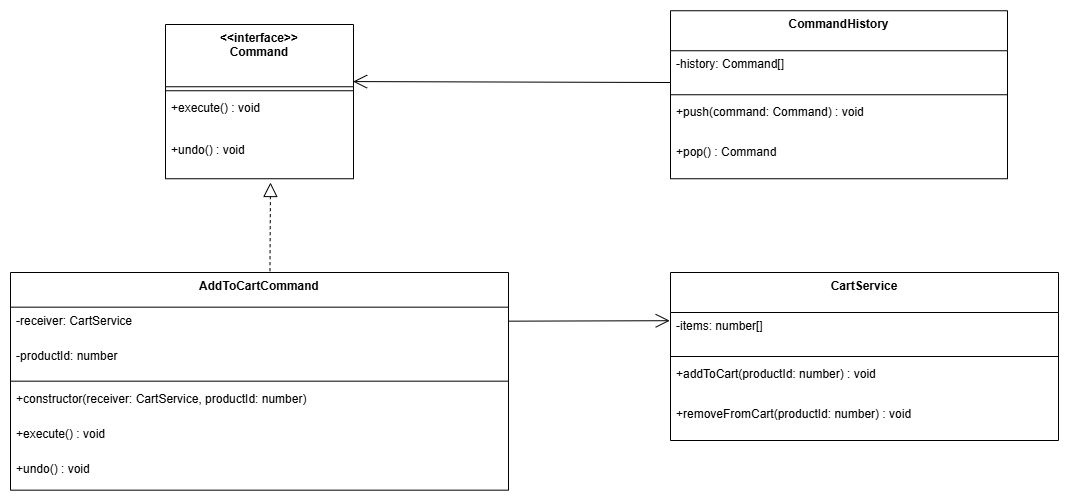

The diagram above was exported from draw.io. Its source (the exported page's mxGraphModel, read from the mxfile embedded in the PNG):
<mxGraphModel dx="1678" dy="884" grid="1" gridSize="10" guides="1" tooltips="1" connect="1" arrows="1" fold="1" page="0" pageScale="1" pageWidth="850" pageHeight="1100" background="none" math="0" shadow="0">
  <root>
    <mxCell id="0" />
    <mxCell id="1" parent="0" />
    <mxCell id="189j5K75fjfKekTVqHwP-304" parent="1" style="swimlane;fontStyle=1;align=center;verticalAlign=top;childLayout=stackLayout;horizontal=1;startSize=62.25;horizontalStack=0;resizeParent=1;resizeParentMax=0;resizeLast=0;collapsible=0;marginBottom=0;" value="&lt;&lt;interface&gt;&gt;&#10;Command" vertex="1">
      <mxGeometry height="154.25" width="188" x="175" y="262" as="geometry" />
    </mxCell>
    <mxCell id="189j5K75fjfKekTVqHwP-305" parent="189j5K75fjfKekTVqHwP-304" style="line;strokeWidth=1;fillColor=none;align=left;verticalAlign=middle;spacingTop=-1;spacingLeft=3;spacingRight=3;rotatable=0;labelPosition=right;points=[];portConstraint=eastwest;strokeColor=inherit;" vertex="1">
      <mxGeometry height="8" width="188" y="62.25" as="geometry" />
    </mxCell>
    <mxCell id="189j5K75fjfKekTVqHwP-306" parent="189j5K75fjfKekTVqHwP-304" style="text;strokeColor=none;fillColor=none;align=left;verticalAlign=top;spacingLeft=4;spacingRight=4;overflow=hidden;rotatable=0;points=[[0,0.5],[1,0.5]];portConstraint=eastwest;" value="+execute() : void" vertex="1">
      <mxGeometry height="42" width="188" y="70.25" as="geometry" />
    </mxCell>
    <mxCell id="189j5K75fjfKekTVqHwP-307" parent="189j5K75fjfKekTVqHwP-304" style="text;strokeColor=none;fillColor=none;align=left;verticalAlign=top;spacingLeft=4;spacingRight=4;overflow=hidden;rotatable=0;points=[[0,0.5],[1,0.5]];portConstraint=eastwest;" value="+undo() : void" vertex="1">
      <mxGeometry height="42" width="188" y="112.25" as="geometry" />
    </mxCell>
    <mxCell id="189j5K75fjfKekTVqHwP-308" parent="1" style="swimlane;fontStyle=1;align=center;verticalAlign=top;childLayout=stackLayout;horizontal=1;startSize=40;horizontalStack=0;resizeParent=1;resizeParentMax=0;resizeLast=0;collapsible=0;marginBottom=0;" value="CartService" vertex="1">
      <mxGeometry height="168" width="388" x="680" y="510" as="geometry" />
    </mxCell>
    <mxCell id="189j5K75fjfKekTVqHwP-309" parent="189j5K75fjfKekTVqHwP-308" style="text;strokeColor=none;fillColor=none;align=left;verticalAlign=top;spacingLeft=4;spacingRight=4;overflow=hidden;rotatable=0;points=[[0,0.5],[1,0.5]];portConstraint=eastwest;" value="-items: number[]" vertex="1">
      <mxGeometry height="40" width="388" y="40" as="geometry" />
    </mxCell>
    <mxCell id="189j5K75fjfKekTVqHwP-310" parent="189j5K75fjfKekTVqHwP-308" style="line;strokeWidth=1;fillColor=none;align=left;verticalAlign=middle;spacingTop=-1;spacingLeft=3;spacingRight=3;rotatable=0;labelPosition=right;points=[];portConstraint=eastwest;strokeColor=inherit;" vertex="1">
      <mxGeometry height="8" width="388" y="80" as="geometry" />
    </mxCell>
    <mxCell id="189j5K75fjfKekTVqHwP-311" parent="189j5K75fjfKekTVqHwP-308" style="text;strokeColor=none;fillColor=none;align=left;verticalAlign=top;spacingLeft=4;spacingRight=4;overflow=hidden;rotatable=0;points=[[0,0.5],[1,0.5]];portConstraint=eastwest;" value="+addToCart(productId: number) : void" vertex="1">
      <mxGeometry height="40" width="388" y="88" as="geometry" />
    </mxCell>
    <mxCell id="189j5K75fjfKekTVqHwP-312" parent="189j5K75fjfKekTVqHwP-308" style="text;strokeColor=none;fillColor=none;align=left;verticalAlign=top;spacingLeft=4;spacingRight=4;overflow=hidden;rotatable=0;points=[[0,0.5],[1,0.5]];portConstraint=eastwest;" value="+removeFromCart(productId: number) : void" vertex="1">
      <mxGeometry height="40" width="388" y="128" as="geometry" />
    </mxCell>
    <mxCell id="189j5K75fjfKekTVqHwP-313" parent="1" style="swimlane;fontStyle=1;align=center;verticalAlign=top;childLayout=stackLayout;horizontal=1;startSize=34.666666666666664;horizontalStack=0;resizeParent=1;resizeParentMax=0;resizeLast=0;collapsible=0;marginBottom=0;" value="AddToCartCommand" vertex="1">
      <mxGeometry height="217.66666666666666" width="498" x="20" y="510" as="geometry" />
    </mxCell>
    <mxCell id="189j5K75fjfKekTVqHwP-314" parent="189j5K75fjfKekTVqHwP-313" style="text;strokeColor=none;fillColor=none;align=left;verticalAlign=top;spacingLeft=4;spacingRight=4;overflow=hidden;rotatable=0;points=[[0,0.5],[1,0.5]];portConstraint=eastwest;" value="-receiver: CartService" vertex="1">
      <mxGeometry height="35" width="498" y="34.666666666666664" as="geometry" />
    </mxCell>
    <mxCell id="189j5K75fjfKekTVqHwP-315" parent="189j5K75fjfKekTVqHwP-313" style="text;strokeColor=none;fillColor=none;align=left;verticalAlign=top;spacingLeft=4;spacingRight=4;overflow=hidden;rotatable=0;points=[[0,0.5],[1,0.5]];portConstraint=eastwest;" value="-productId: number" vertex="1">
      <mxGeometry height="35" width="498" y="69.66666666666666" as="geometry" />
    </mxCell>
    <mxCell id="189j5K75fjfKekTVqHwP-316" parent="189j5K75fjfKekTVqHwP-313" style="line;strokeWidth=1;fillColor=none;align=left;verticalAlign=middle;spacingTop=-1;spacingLeft=3;spacingRight=3;rotatable=0;labelPosition=right;points=[];portConstraint=eastwest;strokeColor=inherit;" vertex="1">
      <mxGeometry height="8" width="498" y="104.66666666666666" as="geometry" />
    </mxCell>
    <mxCell id="189j5K75fjfKekTVqHwP-317" parent="189j5K75fjfKekTVqHwP-313" style="text;strokeColor=none;fillColor=none;align=left;verticalAlign=top;spacingLeft=4;spacingRight=4;overflow=hidden;rotatable=0;points=[[0,0.5],[1,0.5]];portConstraint=eastwest;" value="+constructor(receiver: CartService, productId: number)" vertex="1">
      <mxGeometry height="35" width="498" y="112.66666666666666" as="geometry" />
    </mxCell>
    <mxCell id="189j5K75fjfKekTVqHwP-318" parent="189j5K75fjfKekTVqHwP-313" style="text;strokeColor=none;fillColor=none;align=left;verticalAlign=top;spacingLeft=4;spacingRight=4;overflow=hidden;rotatable=0;points=[[0,0.5],[1,0.5]];portConstraint=eastwest;" value="+execute() : void" vertex="1">
      <mxGeometry height="35" width="498" y="147.66666666666666" as="geometry" />
    </mxCell>
    <mxCell id="189j5K75fjfKekTVqHwP-319" parent="189j5K75fjfKekTVqHwP-313" style="text;strokeColor=none;fillColor=none;align=left;verticalAlign=top;spacingLeft=4;spacingRight=4;overflow=hidden;rotatable=0;points=[[0,0.5],[1,0.5]];portConstraint=eastwest;" value="+undo() : void" vertex="1">
      <mxGeometry height="35" width="498" y="182.66666666666666" as="geometry" />
    </mxCell>
    <mxCell id="189j5K75fjfKekTVqHwP-320" parent="1" style="swimlane;fontStyle=1;align=center;verticalAlign=top;childLayout=stackLayout;horizontal=1;startSize=40;horizontalStack=0;resizeParent=1;resizeParentMax=0;resizeLast=0;collapsible=0;marginBottom=0;" value="CommandHistory" vertex="1">
      <mxGeometry height="168" width="337" x="680" y="248.25" as="geometry" />
    </mxCell>
    <mxCell id="189j5K75fjfKekTVqHwP-321" parent="189j5K75fjfKekTVqHwP-320" style="text;strokeColor=none;fillColor=none;align=left;verticalAlign=top;spacingLeft=4;spacingRight=4;overflow=hidden;rotatable=0;points=[[0,0.5],[1,0.5]];portConstraint=eastwest;" value="-history: Command[]" vertex="1">
      <mxGeometry height="40" width="337" y="40" as="geometry" />
    </mxCell>
    <mxCell id="189j5K75fjfKekTVqHwP-322" parent="189j5K75fjfKekTVqHwP-320" style="line;strokeWidth=1;fillColor=none;align=left;verticalAlign=middle;spacingTop=-1;spacingLeft=3;spacingRight=3;rotatable=0;labelPosition=right;points=[];portConstraint=eastwest;strokeColor=inherit;" vertex="1">
      <mxGeometry height="8" width="337" y="80" as="geometry" />
    </mxCell>
    <mxCell id="189j5K75fjfKekTVqHwP-323" parent="189j5K75fjfKekTVqHwP-320" style="text;strokeColor=none;fillColor=none;align=left;verticalAlign=top;spacingLeft=4;spacingRight=4;overflow=hidden;rotatable=0;points=[[0,0.5],[1,0.5]];portConstraint=eastwest;" value="+push(command: Command) : void" vertex="1">
      <mxGeometry height="40" width="337" y="88" as="geometry" />
    </mxCell>
    <mxCell id="189j5K75fjfKekTVqHwP-324" parent="189j5K75fjfKekTVqHwP-320" style="text;strokeColor=none;fillColor=none;align=left;verticalAlign=top;spacingLeft=4;spacingRight=4;overflow=hidden;rotatable=0;points=[[0,0.5],[1,0.5]];portConstraint=eastwest;" value="+pop() : Command" vertex="1">
      <mxGeometry height="40" width="337" y="128" as="geometry" />
    </mxCell>
    <mxCell id="189j5K75fjfKekTVqHwP-328" edge="1" parent="1" source="189j5K75fjfKekTVqHwP-313" style="endArrow=block;dashed=1;endFill=0;endSize=12;html=1;rounded=0;exitX=0.521;exitY=-0.006;exitDx=0;exitDy=0;exitPerimeter=0;" value="">
      <mxGeometry relative="1" width="160" as="geometry">
        <mxPoint x="380" y="440" as="sourcePoint" />
        <mxPoint x="280" y="420" as="targetPoint" />
      </mxGeometry>
    </mxCell>
    <mxCell id="189j5K75fjfKekTVqHwP-329" edge="1" parent="1" source="189j5K75fjfKekTVqHwP-314" style="endArrow=open;endFill=1;endSize=12;html=1;rounded=0;exitX=0.999;exitY=0.4;exitDx=0;exitDy=0;exitPerimeter=0;entryX=-0.002;entryY=0.205;entryDx=0;entryDy=0;entryPerimeter=0;" target="189j5K75fjfKekTVqHwP-309" value="">
      <mxGeometry relative="1" width="160" as="geometry">
        <mxPoint x="540" y="480" as="sourcePoint" />
        <mxPoint x="700" y="480" as="targetPoint" />
      </mxGeometry>
    </mxCell>
    <mxCell id="189j5K75fjfKekTVqHwP-330" edge="1" parent="1" source="189j5K75fjfKekTVqHwP-321" style="endArrow=open;endFill=1;endSize=12;html=1;rounded=0;exitX=0;exitY=0.794;exitDx=0;exitDy=0;exitPerimeter=0;entryX=0.998;entryY=0.37;entryDx=0;entryDy=0;entryPerimeter=0;" target="189j5K75fjfKekTVqHwP-304" value="">
      <mxGeometry relative="1" width="160" as="geometry">
        <mxPoint x="500" y="480" as="sourcePoint" />
        <mxPoint x="660" y="480" as="targetPoint" />
      </mxGeometry>
    </mxCell>
  </root>
</mxGraphModel>